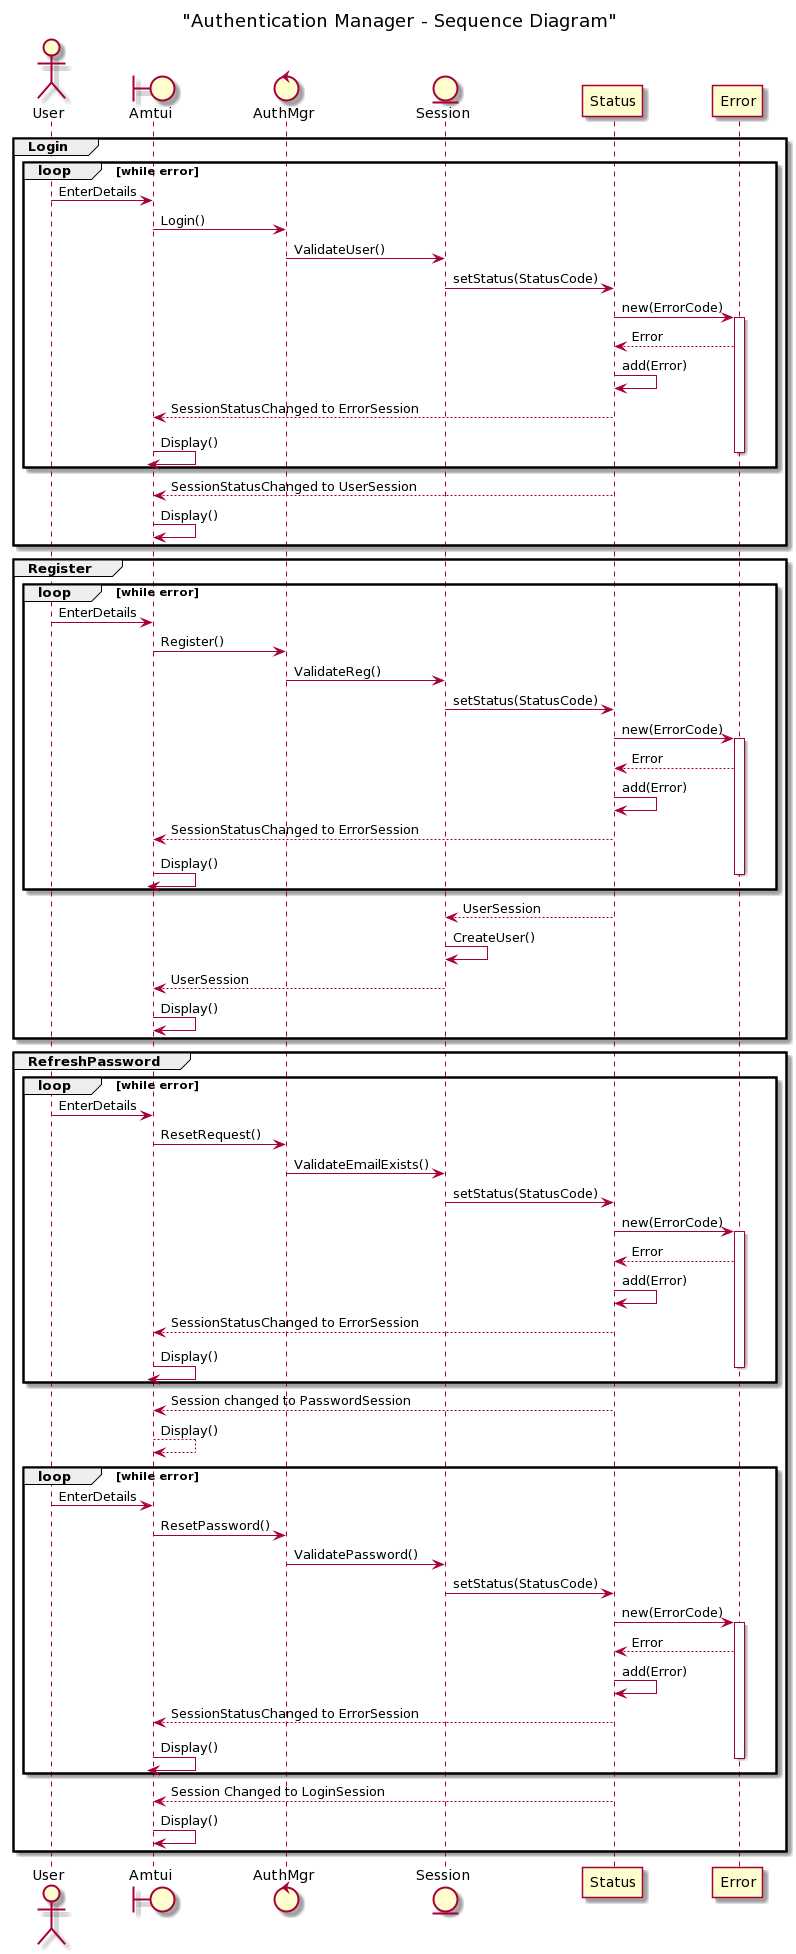

The diagram above was rendered by PlantUML. Its source (embedded in the PNG):
@startuml
title "Authentication Manager - Sequence Diagram"

actor User
boundary "Amtui" as GUI
control "AuthMgr" as Mgr
entity Session

group Login
loop while error
    User -> GUI : EnterDetails
    GUI -> Mgr : Login()
    Mgr -> Session : ValidateUser()
    Session -> Status : setStatus(StatusCode)
    Status->Error:new(ErrorCode)
    activate Error
    Error --> Status : Error
    Status->Status:add(Error)
    Status-->GUI:SessionStatusChanged to ErrorSession
    GUI->GUI : Display()
    deactivate Error
end
Status-->GUI:SessionStatusChanged to UserSession
GUI->GUI : Display()
end

group Register
loop while error
    User -> GUI : EnterDetails
    GUI -> Mgr : Register()
    Mgr->Session : ValidateReg()
    Session->Status:setStatus(StatusCode)
    Status->Error:new(ErrorCode)
    activate Error
    Error --> Status : Error
    Status->Status:add(Error)
    Status-->GUI:SessionStatusChanged to ErrorSession
    GUI->GUI : Display()
    deactivate Error
end
Status-->Session : UserSession
Session->Session : CreateUser()
Session-->GUI : UserSession
GUI->GUI : Display()
end

group RefreshPassword
loop while error
    User -> GUI : EnterDetails
    GUI -> Mgr : ResetRequest()
    Mgr -> Session : ValidateEmailExists()
    Session->Status:setStatus(StatusCode)
    Status->Error:new(ErrorCode)
    activate Error
    Error --> Status : Error
    Status->Status:add(Error)
    Status-->GUI:SessionStatusChanged to ErrorSession
    GUI->GUI : Display()
    deactivate Error
end
Status-->GUI:Session changed to PasswordSession
GUI-->GUI : Display()
loop while error
    User -> GUI : EnterDetails
    GUI -> Mgr : ResetPassword()
    Mgr -> Session : ValidatePassword()
    Session -> Status : setStatus(StatusCode)
    Status->Error:new(ErrorCode)
    activate Error
    Error --> Status : Error
    Status->Status:add(Error)
    Status-->GUI:SessionStatusChanged to ErrorSession
    GUI->GUI : Display()
    deactivate Error
end
Status-->GUI : Session Changed to LoginSession
GUI->GUI : Display()
end
@enduml